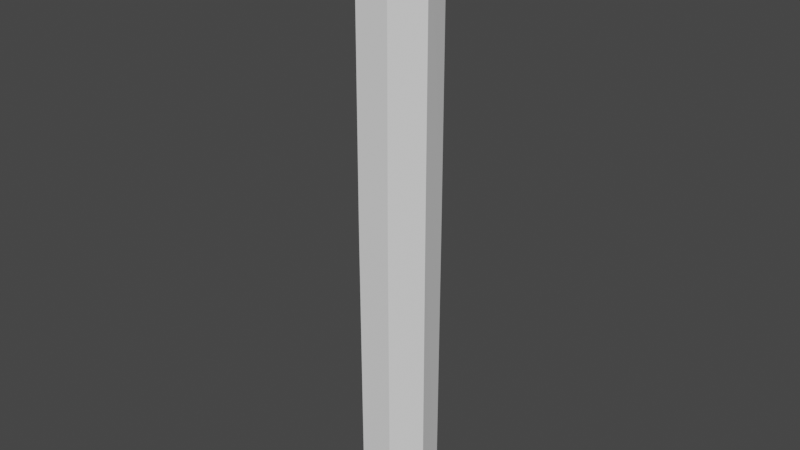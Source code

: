 # Source: Clay_kong.blend  (saved by Blender 3.3.6; exported with 4.5.12 LTS)
import bpy
from mathutils import Matrix  # noqa: F401  (used for matrix-valued properties, if any)

bpy.ops.wm.read_factory_settings(use_empty=True)
scene = bpy.context.scene
scene.name = 'Scene'

# ---- collections
col_collection = bpy.data.collections.new('Collection'); scene.collection.children.link(col_collection)

# ---- world
world_world = bpy.data.worlds.new('World'); scene.world = world_world
world_world.use_nodes = True; world_world.node_tree.nodes.clear()
_N = world_world.node_tree.nodes; _L = world_world.node_tree.links
n0 = _N.new('ShaderNodeOutputWorld'); n0.name = 'World Output'; n0.location = (300, 300)
n1 = _N.new('ShaderNodeBackground'); n1.name = 'Background'; n1.location = (10, 300)
n1.inputs[0].default_value = (0.05088, 0.05088, 0.05088, 1.0)
_L.new(n1.outputs[0], n0.inputs[0])
n0.is_active_output = True
world_world.color = (0.05088, 0.05088, 0.05088)
world_world.use_sun_shadow = False
world_world.sun_shadow_jitter_overblur = 0.0

# ---- meshes
me_sphere = bpy.data.meshes.new('Sphere')
me_sphere.from_pydata([(9.935e-10, 0.09236, 0.7506), (0.0, 0.09511, 0.0309), (0.0, 0.09511, -0.0309), (9.935e-10, 0.09236, -0.7506), (0.07455, 0.05759, 0.7506), (0.07436, 0.0593, 0.0309), (0.07436, 0.0593, -0.0309), (0.07455, 0.05759, -0.7506), (0.09297, -0.02055, 0.7506), (0.09272, -0.02116, 0.0309), (0.09272, -0.02116, -0.0309), (0.09297, -0.02055, -0.7506), (0.04137, -0.08322, 0.7506), (0.04126, -0.08569, 0.0309), (0.04126, -0.08569, -0.0309), (0.04137, -0.08322, -0.7506), (-0.04137, -0.08322, 0.7506), (-0.04126, -0.08569, 0.0309), (-0.04126, -0.08569, -0.0309), (-0.04137, -0.08322, -0.7506), (-0.09297, -0.02055, 0.7506), (-0.09272, -0.02116, 0.0309), (-0.09272, -0.02116, -0.0309), (-0.09297, -0.02055, -0.7506), (-0.07455, 0.05759, 0.7506), (-0.07436, 0.0593, 0.0309), (-0.07436, 0.0593, -0.0309), (-0.07455, 0.05759, -0.7506)], [], [(3, 2, 6, 7), (1, 0, 4, 5), (2, 1, 5, 6), (6, 5, 9, 10), (7, 6, 10, 11), (5, 4, 8, 9), (10, 9, 13, 14), (11, 10, 14, 15), (9, 8, 12, 13), (14, 13, 17, 18), (15, 14, 18, 19), (13, 12, 16, 17), (18, 17, 21, 22), (19, 18, 22, 23), (17, 16, 20, 21), (22, 21, 25, 26), (3, 7, 11, 15, 19, 23, 27), (23, 22, 26, 27), (21, 20, 24, 25), (26, 25, 1, 2), (27, 26, 2, 3), (25, 24, 0, 1), (4, 0, 24, 20, 16, 12, 8)])
_uv = me_sphere.uv_layers.new(name='UVMap')
_uv.uv.foreach_set('vector', [0.7143, 0.2, 0.7143, 0.4, 0.5714, 0.4, 0.5714, 0.2, 0.7143, 0.6, 0.7143, 0.8, 0.5714, 0.8, 0.5714, 0.6, 0.7143, 0.4, 0.7143, 0.6, 0.5714, 0.6, 0.5714, 0.4, 0.5714, 0.4, 0.5714, 0.6, 0.4286, 0.6, 0.4286, 0.4, 0.5714, 0.2, 0.5714, 0.4, 0.4286, 0.4, 0.4286, 0.2, 0.5714, 0.6, 0.5714, 0.8, 0.4286, 0.8, 0.4286, 0.6, 0.4286, 0.4, 0.4286, 0.6, 0.2857, 0.6, 0.2857, 0.4, 0.4286, 0.2, 0.4286, 0.4, 0.2857, 0.4, 0.2857, 0.2, 0.4286, 0.6, 0.4286, 0.8, 0.2857, 0.8, 0.2857, 0.6, 0.2857, 0.4, 0.2857, 0.6, 0.1429, 0.6, 0.1429, 0.4, 0.2857, 0.2, 0.2857, 0.4, 0.1429, 0.4, 0.1429, 0.2, 0.2857, 0.6, 0.2857, 0.8, 0.1429, 0.8, 0.1429, 0.6, 0.1429, 0.4, 0.1429, 0.6, 2.98e-08, 0.6, 2.98e-08, 0.4, 0.1429, 0.2, 0.1429, 0.4, 2.98e-08, 0.4, 0.0, 0.2, 0.1429, 0.6, 0.1429, 0.8, 0.0, 0.8, 2.98e-08, 0.6, 1.0, 0.4, 1.0, 0.6, 0.8571, 0.6, 0.8571, 0.4, 0.7143, 0.2, 0.5714, 0.2, 0.4286, 0.2, 0.2857, 0.2, 0.1429, 0.2, 1.0, 0.2, 0.8571, 0.2, 1.0, 0.2, 1.0, 0.4, 0.8571, 0.4, 0.8571, 0.2, 1.0, 0.6, 1.0, 0.8, 0.8571, 0.8, 0.8571, 0.6, 0.8571, 0.4, 0.8571, 0.6, 0.7143, 0.6, 0.7143, 0.4, 0.8571, 0.2, 0.8571, 0.4, 0.7143, 0.4, 0.7143, 0.2, 0.8571, 0.6, 0.8571, 0.8, 0.7143, 0.8, 0.7143, 0.6, 0.5714, 0.8, 0.7143, 0.8, 0.8571, 0.8, 0.0, 0.8, 0.1429, 0.8, 0.2857, 0.8, 0.4286, 0.8])
me_sphere.update()

# ---- objects
ob_sphere = bpy.data.objects.new('Sphere', me_sphere)

# ---- transforms, parenting, visibility, modifiers, constraints
ob_sphere.location = (0.0, 0.0, 0.0)

# ---- collection membership
col_collection.objects.link(ob_sphere)

# ---- scene / render settings (as saved in the file)
scene.frame_start = 1; scene.frame_end = 250; scene.frame_set(1)
scene.render.engine = 'BLENDER_EEVEE_NEXT'
scene.cycles.sampling_pattern = 'TABULATED_SOBOL'
scene.cycles.use_light_tree = False
scene.view_settings.view_transform = 'Filmic'
bpy.context.view_layer.update()

# ---- added for rendering (the .blend has no active camera and no usable light): camera, sun
cam_auto = bpy.data.cameras.new('AutoCamera')
cam_auto.lens = 50.0
cam_auto.sensor_width = 36.0
cam_auto.clip_end = 1000.0
ob_auto_camera = bpy.data.objects.new('AutoCamera', cam_auto)
scene.collection.objects.link(ob_auto_camera)
ob_auto_camera.location = (1.40944, -1.68662, 1.12756)
ob_auto_camera.rotation_euler = (1.09748, -7.21219e-08, 0.694738)
scene.camera = ob_auto_camera
light_auto_sun = bpy.data.lights.new('AutoSun', 'SUN')
light_auto_sun.energy = 3.0
light_auto_sun.angle = 0.0523599
ob_auto_sun = bpy.data.objects.new('AutoSun', light_auto_sun)
scene.collection.objects.link(ob_auto_sun)
ob_auto_sun.rotation_euler = (0.872665, 0.174533, 0.523599)
bpy.context.view_layer.update()

